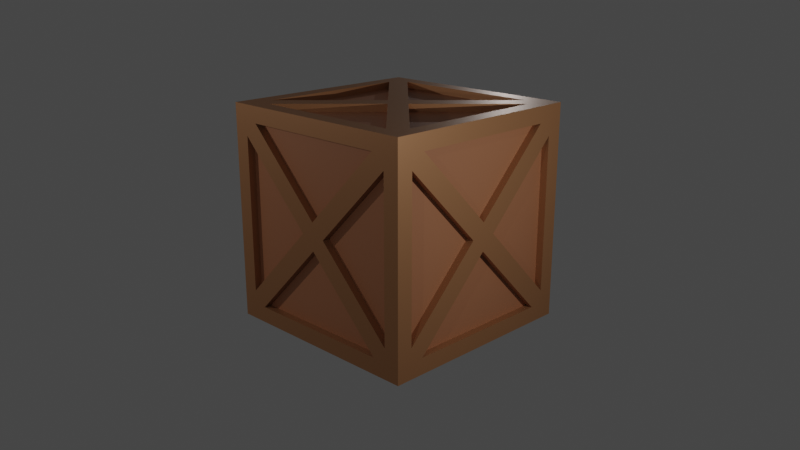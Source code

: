 # Source: Warehouse_Crate.blend  (saved by Blender 3.5.10; exported with 4.5.12 LTS)
import bpy
from mathutils import Matrix  # noqa: F401  (used for matrix-valued properties, if any)

bpy.ops.wm.read_factory_settings(use_empty=True)
scene = bpy.context.scene
scene.name = 'Scene'

# ---- collections
col_collection = bpy.data.collections.new('Collection'); scene.collection.children.link(col_collection)
col_camera_setup = bpy.data.collections.new('Camera Setup'); scene.collection.children.link(col_camera_setup)

# ---- images (referenced by path relative to the original .blend; pixels are not part of the script)
import os
ASSET_DIR = os.environ.get("B2B_ASSET_DIR", "")  # directory of the original .blend (textures are referenced by path, not embedded)
HERE = os.path.dirname(os.path.abspath(__file__))  # packed textures are extracted next to this script under _unpacked/

def load_image(name, relpath, width, height, colorspace="sRGB"):
    """Load a texture the original file referenced (path relative to the .blend, or extracted next to this script)."""
    p = next((c for c in (os.path.join(HERE, relpath), os.path.join(ASSET_DIR, relpath)) if relpath and os.path.exists(c)), "")
    if p:
        img = bpy.data.images.load(p, check_existing=True)
        img.name = name
    else:  # same state as the original file: an image datablock whose file is absent (Cycles renders it pink)
        img = bpy.data.images.new(name, width, height)
        img.source = "FILE"
        img.filepath = "//" + (relpath or name)
    img.colorspace_settings.name = colorspace
    return img
img_uv_test = load_image('UV Test', '', 1024, 1024, 'sRGB')

# ---- materials (node trees are filled in below, after node groups)
mat_wood_light = bpy.data.materials.new('Wood_Light')
mat_wood_light.alpha_threshold = 0.0
mat_wood_light.use_transparent_shadow = False
mat_wood_light.roughness = 0.5
mat_wood_light.line_color = (0.0, 0.0, 0.0, 1.0)
mat_wood_dark = bpy.data.materials.new('Wood_Dark')
mat_wood_dark.alpha_threshold = 0.0
mat_wood_dark.use_transparent_shadow = False
mat_wood_dark.roughness = 0.5
mat_wood_dark.line_color = (0.0, 0.0, 0.0, 1.0)

# ---- material node trees
mat_wood_light.use_nodes = True; mat_wood_light.node_tree.nodes.clear()
_N = mat_wood_light.node_tree.nodes; _L = mat_wood_light.node_tree.links
n0 = _N.new('ShaderNodeOutputMaterial'); n0.name = 'Material Output'; n0.location = (300, 300)
n1 = _N.new('ShaderNodeBsdfPrincipled'); n1.name = 'Principled BSDF'; n1.location = (10, 300)
n1.distribution = 'GGX'
n1.subsurface_method = 'RANDOM_WALK_SKIN'
n1.inputs[0].default_value = (0.3539, 0.1459, 0.0695, 1.0)
n1.inputs[3].default_value = 1.45
n1.inputs[27].default_value = (0.0, 0.0, 0.0, 1.0)
n1.inputs[28].default_value = 1.0
n2 = _N.new('ShaderNodeTexImage'); n2.name = 'Image Texture'; n2.location = (-260, 298)
n2.image = img_uv_test
_L.new(n1.outputs[0], n0.inputs[0])
n0.is_active_output = True
mat_wood_dark.use_nodes = True; mat_wood_dark.node_tree.nodes.clear()
_N = mat_wood_dark.node_tree.nodes; _L = mat_wood_dark.node_tree.links
n0 = _N.new('ShaderNodeOutputMaterial'); n0.name = 'Material Output'; n0.location = (300, 300)
n1 = _N.new('ShaderNodeBsdfPrincipled'); n1.name = 'Principled BSDF'; n1.location = (10, 300)
n1.distribution = 'GGX'
n1.subsurface_method = 'RANDOM_WALK_SKIN'
n1.inputs[0].default_value = (0.4042, 0.1905, 0.08427, 1.0)
n1.inputs[1].default_value = 0.5
n1.inputs[3].default_value = 1.45
n1.inputs[27].default_value = (0.0, 0.0, 0.0, 1.0)
n1.inputs[28].default_value = 1.0
n2 = _N.new('ShaderNodeTexImage'); n2.name = 'Image Texture'; n2.location = (-260, 298)
n2.image = img_uv_test
_L.new(n1.outputs[0], n0.inputs[0])
n0.is_active_output = True

# ---- world
world_world = bpy.data.worlds.new('World'); scene.world = world_world
world_world.use_nodes = True; world_world.node_tree.nodes.clear()
_N = world_world.node_tree.nodes; _L = world_world.node_tree.links
n0 = _N.new('ShaderNodeOutputWorld'); n0.name = 'World Output'; n0.location = (300, 300)
n1 = _N.new('ShaderNodeBackground'); n1.name = 'Background'; n1.location = (10, 300)
n1.inputs[0].default_value = (0.05088, 0.05088, 0.05088, 1.0)
_L.new(n1.outputs[0], n0.inputs[0])
n0.is_active_output = True
world_world.color = (0.05088, 0.05088, 0.05088)
world_world.use_sun_shadow = False
world_world.sun_shadow_jitter_overblur = 0.0

# ---- cameras
cam_camera = bpy.data.cameras.new('Camera')
cam_camera.lens = 40.0

# ---- lights
light_point = bpy.data.lights.new('Point', 'POINT')
light_point.transmission_factor = 0.0
light_point.energy = 250.0
light_point.shadow_maximum_resolution = 0.006
light_point.use_absolute_resolution = True
light_point_002 = bpy.data.lights.new('Point.002', 'POINT')
light_point_002.transmission_factor = 0.0
light_point_002.energy = 250.0
light_point_002.shadow_maximum_resolution = 0.006
light_point_002.use_absolute_resolution = True
light_point_003 = bpy.data.lights.new('Point.003', 'POINT')
light_point_003.transmission_factor = 0.0
light_point_003.energy = 250.0
light_point_003.shadow_maximum_resolution = 0.006
light_point_003.use_absolute_resolution = True
light_point_004 = bpy.data.lights.new('Point.004', 'POINT')
light_point_004.transmission_factor = 0.0
light_point_004.energy = 250.0
light_point_004.shadow_maximum_resolution = 0.006
light_point_004.use_absolute_resolution = True

# ---- meshes
me_cube_002 = bpy.data.meshes.new('Cube.002')
me_cube_002.from_pydata([(-0.8727, -1.0, -1.0), (-1.0, -1.0, -1.0), (1.0, -1.0, 0.8727), (-0.1273, -1.0, 0.0), (0.0, -1.0, -0.1273), (0.0, -1.0, 0.1273), (0.0, -1.0, 0.0), (0.06364, -1.0, -0.06364), (-0.06364, -1.0, 0.06364), (-0.7227, -1.0, 0.85), (-0.85, -1.0, 0.7227), (-0.85, -1.0, 0.85), (0.85, -1.0, 0.7227), (0.85, -1.0, -0.85), (0.8727, -1.0, -1.0), (1.0, -1.0, -0.8727), (1.0, -1.0, -1.0), (-0.8727, -1.0, 1.0), (-1.0, -1.0, 0.8727), (0.1273, -1.0, 0.0), (-0.06364, -1.0, -0.06364), (0.06364, -1.0, 0.06364), (0.85, -1.0, -0.7227), (0.7227, -1.0, -0.85), (0.7227, -1.0, 0.85), (0.85, -1.0, 0.85), (-0.7227, -1.0, -0.85), (-0.85, -1.0, -0.7227), (-0.85, -1.0, -0.85), (-1.0, 1.0, 1.0), (0.0, 1.0, -0.1273), (0.1273, 1.0, 0.0), (0.0, 1.0, 0.1273), (0.0, 1.0, 0.0), (-0.85, 1.0, 0.85), (0.85, 1.0, 0.7227), (0.7227, 1.0, 0.85), (0.7227, 1.0, -0.85), (0.85, 1.0, -0.7227), (0.8727, 1.0, -1.0), (1.0, 1.0, 0.8727), (1.0, 1.0, 1.0), (-0.8727, 1.0, 1.0), (-0.1273, 1.0, 0.0), (0.06364, 1.0, -0.06364), (-0.06364, 1.0, -0.06364), (-0.06364, 1.0, 0.06364), (0.06364, 1.0, 0.06364), (0.85, 1.0, -0.85), (0.85, 1.0, 0.85), (-0.85, 1.0, 0.7227), (-0.7227, 1.0, 0.85), (-0.7227, 1.0, -0.85), (-0.85, 1.0, -0.7227), (-0.85, 1.0, -0.85), (-0.8727, 1.0, -1.0), (-1.0, 1.0, -1.0), (-0.1273, 4.371e-08, -1.0), (0.0, 0.1273, -1.0), (0.1273, 4.371e-08, -1.0), (0.0, -0.1273, -1.0), (-0.06364, 0.06364, -1.0), (0.0, 4.371e-08, -1.0), (-0.06364, -0.06364, -1.0), (-0.7227, 0.85, -1.0), (-0.85, 0.85, -1.0), (-0.7227, -0.85, -1.0), (-0.85, -0.85, -1.0), (0.85, -0.85, -1.0), (0.7227, 0.85, -1.0), (0.85, 0.7227, -1.0), (0.85, 0.85, -1.0), (0.06364, 0.06364, -1.0), (0.06364, -0.06364, -1.0), (0.7227, -0.85, -1.0), (0.85, -0.7227, -1.0), (-0.85, -0.7227, -1.0), (-0.85, 0.7227, -1.0), (-1.0, -1.0, 1.0), (0.0, 0.1273, 1.0), (0.0, -0.1273, 1.0), (-0.06364, 0.06364, 1.0), (0.0, -4.371e-08, 1.0), (0.06364, 0.06364, 1.0), (-0.06364, -0.06364, 1.0), (-0.7227, 0.85, 1.0), (-0.7227, -0.85, 1.0), (-0.85, -0.85, 1.0), (0.85, -0.7227, 1.0), (0.7227, -0.85, 1.0), (0.8727, 1.0, 1.0), (1.0, 0.8727, 1.0), (1.0, -0.8727, 1.0), (0.8727, -1.0, 1.0), (-1.0, 0.8727, 1.0), (-1.0, -0.8727, 1.0), (0.1273, -4.371e-08, 1.0), (-0.1273, -4.371e-08, 1.0), (0.06364, -0.06364, 1.0), (0.85, 0.7227, 1.0), (0.7227, 0.85, 1.0), (0.85, 0.85, 1.0), (0.85, -0.85, 1.0), (-0.85, -0.7227, 1.0), (-0.85, 0.7227, 1.0), (-0.85, 0.85, 1.0), (1.0, 0.8727, -1.0), (1.0, 1.0, -1.0), (1.0, -1.0, 1.0), (1.0, 0.1273, 4.371e-08), (1.0, -0.1273, 4.371e-08), (1.0, 4.371e-08, 4.371e-08), (1.0, -0.06364, 0.06364), (1.0, 0.7227, -0.85), (1.0, 0.85, -0.7227), (1.0, -0.7227, -0.85), (1.0, -0.7227, 0.85), (1.0, -0.85, 0.85), (1.0, 0.7227, 0.85), (1.0, 0.85, 0.85), (1.0, 1.0, -0.8727), (1.0, -0.8727, -1.0), (1.0, 4.371e-08, 0.1273), (1.0, 4.371e-08, -0.1273), (1.0, 0.06364, 0.06364), (1.0, 0.06364, -0.06364), (1.0, -0.06364, -0.06364), (1.0, 0.85, 0.7227), (1.0, -0.85, 0.7227), (1.0, -0.85, -0.7227), (1.0, -0.85, -0.85), (1.0, 0.85, -0.85), (-1.0, 1.0, -0.8727), (-1.0, 0.8727, -1.0), (-1.0, -4.371e-08, -0.1273), (-1.0, 0.1273, 1.947e-07), (-1.0, -4.371e-08, 0.1273), (-1.0, -0.1273, 1.947e-07), (-1.0, 0.06364, -0.06364), (-1.0, -4.371e-08, 1.947e-07), (-1.0, 0.06364, 0.06364), (-1.0, -0.06364, -0.06364), (-1.0, 0.85, -0.7227), (-1.0, 0.85, -0.85), (-1.0, -0.85, -0.85), (-1.0, -0.7227, 0.85), (-1.0, -0.85, 0.7227), (-1.0, -0.85, 0.85), (-1.0, 0.7227, 0.85), (-1.0, 0.85, 0.85), (-1.0, 1.0, 0.8727), (-1.0, -1.0, -0.8727), (-1.0, -0.8727, -1.0), (-1.0, -0.06364, 0.06364), (-1.0, 0.85, 0.7227), (-1.0, -0.7227, -0.85), (-1.0, -0.85, -0.7227), (-1.0, 0.7227, -0.85), (0.0, -0.93, 0.1273), (-0.7227, -0.93, 0.85), (-0.85, -0.93, 0.7227), (-0.1273, -0.93, 0.0), (0.06364, -0.93, 0.06364), (0.1273, -0.93, 0.0), (0.0, -0.93, -0.1273), (-0.06364, -0.93, -0.06364), (0.7227, -0.93, -0.85), (0.85, -0.93, -0.7227), (-0.85, -0.93, -0.85), (-0.85, -0.93, -0.7227), (-0.7227, -0.93, -0.85), (0.7227, -0.93, 0.85), (0.85, -0.93, 0.85), (0.7227, 0.93, 0.85), (0.0, 0.93, 0.1273), (0.1273, 0.93, 0.0), (0.85, 0.93, 0.7227), (0.85, 0.93, -0.7227), (0.0, 0.93, -0.1273), (0.7227, 0.93, -0.85), (0.06364, 0.93, -0.06364), (-0.1273, 0.93, 0.0), (-0.06364, 0.93, 0.06364), (0.85, 0.93, -0.85), (-0.7227, 0.93, 0.85), (-0.85, 0.93, 0.7227), (-0.85, 0.93, -0.7227), (-0.7227, 0.93, -0.85), (-0.06364, -0.06364, -0.93), (-0.1273, 4.227e-08, -0.93), (0.0, -0.1273, -0.93), (-0.7227, 0.85, -0.93), (-6.912e-10, 0.1273, -0.93), (0.85, 0.85, -0.93), (0.85, 0.7227, -0.93), (0.1273, 4.158e-08, -0.93), (0.7227, 0.85, -0.93), (-0.7227, -0.85, -0.93), (-0.85, -0.85, -0.93), (0.06364, 0.06364, -0.93), (0.7227, -0.85, -0.93), (-0.85, -0.7227, -0.93), (-0.85, 0.7227, -0.93), (-0.06364, 0.06364, 0.93), (0.0, 0.1273, 0.93), (-0.7227, 0.85, 0.93), (0.7227, -0.85, 0.93), (-1.382e-09, -0.1273, 0.93), (-0.7227, -0.85, 0.93), (0.06364, -0.06364, 0.93), (0.1273, -3.944e-08, 0.93), (0.7227, 0.85, 0.93), (0.85, 0.7227, 0.93), (-0.1273, -4.082e-08, 0.93), (-0.85, -0.7227, 0.93), (-0.85, 0.85, 0.93), (-0.85, 0.7227, 0.93), (0.85, -0.85, 0.93), (0.93, 0.85, -0.7227), (0.93, 0.1273, 7.009e-08), (0.93, 0.85, 0.85), (0.93, 0.7227, 0.85), (0.93, 0.7227, -0.85), (0.93, -0.7227, -0.85), (0.93, -0.7227, 0.85), (0.93, 4.509e-08, 0.1273), (0.93, 0.06364, 0.06364), (0.93, 4.082e-08, -0.1273), (0.93, -0.06364, -0.06364), (0.93, -0.1273, 4.371e-08), (0.93, 0.85, 0.7227), (0.93, -0.85, -0.85), (0.93, -0.85, -0.7227), (0.93, -0.85, 0.7227), (-0.93, -4.233e-08, -0.1273), (-0.93, 0.06364, -0.06364), (-0.93, 0.1273, 1.776e-07), (-0.93, 0.85, -0.85), (-0.93, 0.85, -0.7227), (-0.93, -0.85, 0.85), (-0.93, -0.85, 0.7227), (-0.93, -0.1273, 1.919e-07), (-0.93, -0.7227, 0.85), (-0.93, -3.944e-08, 0.1273), (-0.93, 0.7227, 0.85), (-0.93, -0.06364, 0.06364), (-0.93, 0.85, 0.7227), (-0.93, -0.85, -0.7227), (-0.93, -0.7227, -0.85), (-0.93, 0.7227, -0.85), (0.85, -0.93, 0.7227), (-0.85, 0.93, 0.85), (0.85, -0.7227, -0.93), (0.85, -0.7227, 0.93), (-0.06364, 0.06364, 1.0), (2.765e-09, 0.1273, 1.0), (-0.7227, 0.85, 1.0), (0.7227, -0.85, 1.0), (1.382e-09, -0.1273, 1.0), (0.06364, -0.06364, 1.0), (0.1273, -4.221e-08, 1.0), (-0.85, 0.85, 1.0), (-0.85, 0.7227, 1.0), (-0.1273, -4.359e-08, 1.0), (0.85, -0.85, 1.0), (0.85, -0.7227, 1.0), (0.85, 1.0, -0.7227), (0.1273, 1.0, 0.0), (0.0, 1.0, -0.1273), (0.7227, 1.0, -0.85), (0.06364, 1.0, -0.06364), (-0.1273, 1.0, 0.0), (-0.06364, 1.0, 0.06364), (0.0, 1.0, 0.1273), (0.85, 1.0, -0.85), (-0.7227, 1.0, 0.85), (-0.85, 1.0, 0.7227), (-0.85, 1.0, 0.85), (-0.06364, -0.06364, -1.0), (-0.1273, 4.365e-08, -1.0), (1.382e-09, -0.1273, -1.0), (0.85, 0.85, -1.0), (0.85, 0.7227, -1.0), (0.1273, 4.296e-08, -1.0), (0.7227, 0.85, -1.0), (6.912e-10, 0.1273, -1.0), (-0.7227, -0.85, -1.0), (-0.85, -0.85, -1.0), (0.06364, 0.06364, -1.0), (-0.85, -0.7227, -1.0), (-1.0, -3.863e-08, -0.1273), (-1.0, 0.06364, -0.06364), (-1.0, 0.1273, 1.91e-07), (-1.0, 0.85, -0.85), (-1.0, 0.85, -0.7227), (-1.0, -0.85, 0.85), (-1.0, -0.85, 0.7227), (-1.0, -0.1273, 2.053e-07), (-1.0, -0.7227, 0.85), (-1.0, -3.574e-08, 0.1273), (-1.0, -0.06364, 0.06364), (-1.0, 0.7227, -0.85), (0.06364, -1.0, 0.06364), (0.1273, -1.0, 0.0), (0.0, -1.0, -0.1273), (-0.06364, -1.0, -0.06364), (0.0, -1.0, 0.1273), (-0.85, -1.0, -0.85), (-0.85, -1.0, -0.7227), (-0.7227, -1.0, -0.85), (0.7227, -1.0, 0.85), (0.85, -1.0, 0.85), (-0.1273, -1.0, 0.0), (0.85, -1.0, 0.7227), (1.0, 0.85, 0.85), (1.0, 0.7227, 0.85), (1.0, 5.618e-08, 0.1273), (1.0, 0.06364, 0.06364), (1.0, 0.1273, 5.555e-08), (1.0, 5.191e-08, -0.1273), (1.0, -0.06364, -0.06364), (1.0, -0.1273, 2.917e-08), (1.0, 0.85, 0.7227), (1.0, -0.85, -0.85), (1.0, -0.85, -0.7227), (1.0, -0.7227, -0.85)], [], [(147, 145, 242, 239), (64, 69, 196, 191), (50, 34, 251, 185), (23, 26, 0, 14), (9, 24, 93, 17), (12, 22, 15, 2), (3, 20, 6, 8), (4, 7, 6, 20), (19, 21, 6, 7), (5, 8, 6, 21), (99, 96, 210, 212), (116, 122, 225, 224), (22, 19, 7, 13), (13, 7, 4, 23), (5, 9, 11, 8), (8, 11, 10, 3), (0, 26, 28, 1), (1, 28, 27, 151), (9, 17, 78, 11), (11, 78, 18, 10), (93, 24, 25, 108), (108, 25, 12, 2), (23, 14, 16, 13), (13, 16, 15, 22), (27, 10, 18, 151), (77, 57, 189, 202), (124, 109, 219, 226), (97, 81, 203, 213), (146, 147, 239, 240), (43, 53, 186, 181), (37, 39, 55, 52), (34, 51, 184, 251), (51, 42, 90, 36), (35, 40, 120, 38), (31, 44, 33, 47), (36, 49, 47, 32), (49, 35, 31, 47), (79, 100, 211, 204), (25, 24, 171, 172), (113, 123, 227, 222), (155, 134, 234, 248), (55, 56, 54, 52), (56, 132, 53, 54), (51, 34, 29, 42), (34, 50, 150, 29), (90, 41, 49, 36), (41, 40, 35, 49), (37, 48, 107, 39), (48, 38, 120, 107), (53, 132, 150, 50), (48, 37, 179, 183), (30, 45, 33, 44), (43, 46, 33, 45), (32, 47, 33, 46), (53, 43, 45, 54), (54, 45, 30, 52), (122, 124, 226, 225), (38, 48, 183, 177), (98, 80, 207, 209), (69, 64, 55, 39), (59, 72, 199, 195), (66, 74, 14, 0), (75, 70, 106, 121), (57, 61, 62, 63), (58, 72, 62, 61), (59, 73, 62, 72), (60, 63, 62, 73), (64, 58, 61, 65), (65, 61, 57, 77), (74, 60, 73, 68), (68, 73, 59, 75), (118, 116, 224, 221), (70, 75, 252, 194), (142, 143, 237, 238), (66, 67, 198, 197), (55, 64, 65, 56), (56, 65, 77, 133), (66, 0, 1, 67), (67, 1, 152, 76), (14, 74, 68, 16), (16, 68, 75, 121), (69, 39, 107, 71), (71, 107, 106, 70), (77, 76, 152, 133), (115, 113, 222, 223), (74, 66, 197, 200), (100, 90, 42, 85), (28, 26, 170, 168), (86, 17, 93, 89), (88, 92, 91, 99), (97, 84, 82, 81), (79, 81, 82, 83), (96, 83, 82, 98), (80, 98, 82, 84), (96, 98, 209, 210), (88, 99, 212, 253), (12, 25, 172, 250), (86, 89, 206, 208), (99, 101, 83, 96), (101, 100, 79, 83), (80, 84, 87, 86), (84, 97, 103, 87), (42, 29, 105, 85), (29, 94, 104, 105), (86, 87, 78, 17), (87, 103, 95, 78), (93, 108, 102, 89), (108, 92, 88, 102), (100, 101, 41, 90), (101, 99, 91, 41), (51, 36, 173, 184), (103, 104, 94, 95), (27, 28, 168, 169), (100, 85, 205, 211), (127, 114, 120, 40), (32, 46, 182, 174), (129, 128, 2, 15), (116, 118, 91, 92), (122, 112, 111, 124), (110, 126, 111, 112), (114, 109, 125, 131), (131, 125, 123, 113), (128, 110, 112, 117), (117, 112, 122, 116), (69, 71, 193, 196), (44, 31, 175, 180), (19, 22, 167, 163), (120, 114, 131, 107), (107, 131, 113, 106), (129, 15, 16, 130), (130, 16, 121, 115), (2, 128, 117, 108), (108, 117, 116, 92), (127, 40, 41, 119), (119, 41, 91, 118), (113, 115, 121, 106), (143, 157, 249, 237), (109, 124, 111, 125), (123, 125, 111, 126), (37, 52, 187, 179), (119, 118, 221, 220), (23, 4, 164, 166), (138, 135, 236, 235), (154, 150, 132, 142), (46, 43, 181, 182), (156, 151, 18, 146), (145, 95, 94, 148), (134, 141, 139, 138), (135, 138, 139, 140), (136, 140, 139, 153), (137, 153, 139, 141), (20, 3, 161, 165), (136, 153, 245, 243), (71, 70, 194, 193), (22, 12, 250, 167), (148, 149, 140, 136), (149, 154, 135, 140), (137, 141, 144, 156), (141, 134, 155, 144), (132, 56, 143, 142), (56, 133, 157, 143), (156, 144, 1, 151), (144, 155, 152, 1), (18, 78, 147, 146), (78, 95, 145, 147), (154, 149, 29, 150), (149, 148, 94, 29), (157, 133, 152, 155), (167, 250, 163), (160, 169, 161), (171, 159, 158), (158, 162, 302, 306), (163, 250, 313, 303), (166, 164, 170), (169, 168, 307, 308), (170, 164, 304, 309), (177, 175, 176), (173, 174, 184), (187, 178, 179), (181, 185, 276, 271), (179, 178, 268, 269), (251, 184, 275, 277), (182, 181, 271, 272), (186, 185, 181), (194, 252, 195), (201, 202, 189), (200, 197, 190), (191, 196, 192), (188, 190, 280, 278), (199, 192, 285, 288), (194, 195, 283, 282), (195, 199, 288, 283), (212, 210, 253), (206, 207, 208), (205, 204, 211), (206, 217, 264, 257), (216, 213, 263, 262), (203, 204, 255, 254), (215, 216, 262, 261), (216, 214, 213), (221, 224, 225), (223, 222, 227), (218, 230, 219), (226, 219, 318, 317), (223, 227, 319, 325), (219, 230, 322, 318), (232, 229, 233), (220, 221, 315, 314), (244, 243, 242), (248, 234, 249), (240, 241, 247), (238, 236, 246), (239, 242, 298, 295), (234, 235, 291, 290), (236, 238, 294, 292), (243, 245, 300, 299), (85, 105, 215, 205), (103, 97, 213, 214), (52, 30, 178, 187), (105, 104, 216, 215), (127, 119, 220, 230), (89, 102, 217, 206), (123, 126, 228, 227), (75, 59, 195, 252), (72, 58, 192, 199), (130, 115, 223, 231), (148, 136, 243, 244), (26, 23, 166, 170), (102, 88, 253, 217), (36, 32, 174, 173), (9, 5, 158, 159), (126, 110, 229, 228), (67, 76, 201, 198), (60, 74, 200, 190), (31, 35, 176, 175), (76, 77, 202, 201), (154, 142, 238, 246), (53, 50, 185, 186), (129, 130, 231, 232), (156, 146, 240, 247), (57, 63, 188, 189), (145, 148, 244, 242), (3, 10, 160, 161), (81, 79, 204, 203), (153, 137, 241, 245), (35, 38, 177, 176), (104, 103, 214, 216), (135, 154, 246, 236), (110, 128, 233, 229), (10, 27, 169, 160), (137, 156, 247, 241), (21, 19, 163, 162), (128, 129, 232, 233), (63, 60, 190, 188), (30, 44, 180, 178), (134, 138, 235, 234), (4, 20, 165, 164), (109, 114, 218, 219), (24, 9, 159, 171), (58, 64, 191, 192), (80, 86, 208, 207), (114, 127, 230, 218), (157, 155, 248, 249), (5, 21, 162, 158), (256, 261, 254, 255), (261, 262, 263, 254), (257, 264, 259, 258), (264, 265, 260, 259), (204, 205, 256, 255), (213, 203, 254, 263), (210, 209, 259, 260), (217, 253, 265, 264), (207, 206, 257, 258), (205, 215, 261, 256), (209, 207, 258, 259), (253, 210, 260, 265), (266, 274, 270, 267), (274, 269, 268, 270), (273, 272, 277, 275), (272, 271, 276, 277), (180, 175, 267, 270), (174, 182, 272, 273), (177, 183, 274, 266), (185, 251, 277, 276), (178, 180, 270, 268), (183, 179, 269, 274), (175, 177, 266, 267), (184, 174, 273, 275), (282, 283, 288, 281), (281, 288, 285, 284), (280, 286, 287, 278), (278, 287, 289, 279), (198, 201, 289, 287), (197, 198, 287, 286), (196, 193, 281, 284), (201, 189, 279, 289), (192, 196, 284, 285), (193, 194, 282, 281), (189, 188, 278, 279), (190, 197, 286, 280), (294, 293, 291, 292), (293, 301, 290, 291), (296, 295, 300, 297), (295, 298, 299, 300), (237, 249, 301, 293), (245, 241, 297, 300), (235, 236, 292, 291), (242, 243, 299, 298), (249, 234, 290, 301), (240, 239, 295, 296), (238, 237, 293, 294), (241, 240, 296, 297), (307, 305, 312, 308), (311, 302, 303, 313), (307, 309, 304, 305), (306, 302, 311, 310), (171, 158, 306, 310), (165, 161, 312, 305), (172, 171, 310, 311), (161, 169, 308, 312), (162, 163, 303, 302), (168, 170, 309, 307), (250, 172, 311, 313), (164, 165, 305, 304), (315, 316, 317, 314), (314, 317, 318, 322), (320, 323, 325, 319), (324, 323, 320, 321), (232, 231, 323, 324), (227, 228, 320, 319), (230, 220, 314, 322), (229, 232, 324, 321), (228, 229, 321, 320), (231, 223, 325, 323), (225, 226, 317, 316), (221, 225, 316, 315)])
me_cube_002.polygons.foreach_set('material_index', [0, 1, 0, 1, 1, 1, 1, 1, 1, 1, 1, 1, 1, 1, 1, 1, 1, 1, 1, 1, 1, 1, 1, 1, 1, 1, 1, 1, 0, 1, 1, 0, 1, 1, 1, 1, 1, 1, 0, 1, 1, 1, 1, 1, 1, 1, 1, 1, 1, 1, 0, 1, 1, 1, 1, 1, 1, 0, 1, 1, 1, 1, 1, 1, 1, 1, 1, 1, 1, 1, 1, 1, 1, 0, 0, 1, 1, 1, 1, 1, 1, 1, 1, 1, 1, 1, 1, 0, 1, 1, 1, 1, 1, 1, 1, 1, 0, 1, 1, 1, 1, 1, 1, 1, 1, 1, 1, 1, 1, 1, 1, 1, 0, 1, 1, 1, 1, 1, 1, 1, 1, 1, 1, 1, 0, 1, 1, 1, 1, 1, 1, 1, 1, 1, 1, 1, 0, 1, 1, 1, 0, 1, 1, 1, 1, 1, 1, 1, 1, 1, 1, 1, 1, 0, 1, 1, 1, 1, 1, 1, 1, 1, 1, 1, 1, 1, 1, 1, 0, 0, 0, 1, 1, 0, 0, 1, 0, 0, 0, 1, 1, 0, 1, 0, 0, 0, 0, 0, 1, 1, 1, 1, 0, 0, 0, 0, 1, 1, 0, 0, 0, 0, 0, 1, 1, 1, 0, 0, 0, 0, 0, 0, 0, 1, 1, 1, 0, 1, 1, 0, 0, 0, 1, 1, 1, 0, 1, 1, 0, 1, 1, 1, 0, 1, 1, 1, 1, 1, 0, 1, 1, 1, 1, 1, 1, 1, 1, 1, 1, 1, 1, 1, 1, 1, 1, 1, 1, 1, 1, 1, 1, 1, 1, 1, 1, 1, 1, 1, 1, 1, 1, 0, 1, 0, 1, 1, 1, 1, 1, 1, 1, 1, 0, 0, 1, 0, 1, 1, 1, 1, 1, 1, 0, 0, 0, 1, 1, 0, 1, 1, 1, 1, 1, 1, 0, 1, 1, 1, 1, 0, 0, 1, 1, 1, 1, 1, 1, 1, 0, 1, 1, 0, 0, 1, 1, 1, 1, 1, 0, 1, 0, 1, 1, 0, 1, 1])
_uv = me_cube_002.uv_layers.new(name='UVMap')
_uv.uv.foreach_set('vector', [0.934, 0.0, 0.934, 0.01541, 0.9255, 0.01541, 0.9255, 0.0, 0.9255, 0.0, 0.9255, 0.175, 0.9171, 0.175, 0.9171, 0.0, 0.4581, 0.8499, 0.4581, 0.8653, 0.4496, 0.8653, 0.4496, 0.8499, 0.2086, 0.2604, 0.03358, 0.2604, 0.01541, 0.2422, 0.2268, 0.2422, 0.03358, 0.4662, 0.2086, 0.4662, 0.2268, 0.4844, 0.01541, 0.4844, 0.224, 0.4508, 0.224, 0.2758, 0.2422, 0.2576, 0.2422, 0.469, 0.1057, 0.3633, 0.1134, 0.3556, 0.1211, 0.3633, 0.1134, 0.371, 0.1211, 0.3479, 0.1288, 0.3556, 0.1211, 0.3633, 0.1134, 0.3556, 0.1365, 0.3633, 0.1288, 0.371, 0.1211, 0.3633, 0.1288, 0.3556, 0.1211, 0.3787, 0.1134, 0.371, 0.1211, 0.3633, 0.1288, 0.371, 0.2422, 0.9528, 0.2422, 0.8653, 0.2507, 0.8653, 0.2507, 0.9528, 0.2507, 0.9528, 0.2507, 0.8653, 0.2592, 0.8653, 0.2592, 0.9528, 0.224, 0.2758, 0.1365, 0.3633, 0.1288, 0.3556, 0.224, 0.2604, 0.224, 0.2604, 0.1288, 0.3556, 0.1211, 0.3479, 0.2086, 0.2604, 0.1211, 0.3787, 0.03358, 0.4662, 0.01817, 0.4662, 0.1134, 0.371, 0.1134, 0.371, 0.01817, 0.4662, 0.01817, 0.4508, 0.1057, 0.3633, 0.01541, 0.2422, 0.03358, 0.2604, 0.01817, 0.2604, 3.609e-08, 0.2422, 3.609e-08, 0.2422, 0.01817, 0.2604, 0.01817, 0.2758, 1.444e-08, 0.2576, 0.03358, 0.4662, 0.01541, 0.4844, 0.0, 0.4844, 0.01817, 0.4662, 0.01817, 0.4662, 0.0, 0.4844, 0.0, 0.469, 0.01817, 0.4508, 0.2268, 0.4844, 0.2086, 0.4662, 0.224, 0.4662, 0.2422, 0.4844, 0.2422, 0.4844, 0.224, 0.4662, 0.224, 0.4508, 0.2422, 0.469, 0.2086, 0.2604, 0.2268, 0.2422, 0.2422, 0.2422, 0.224, 0.2604, 0.224, 0.2604, 0.2422, 0.2422, 0.2422, 0.2576, 0.224, 0.2758, 0.01817, 0.2758, 0.01817, 0.4508, 0.0, 0.469, 1.444e-08, 0.2576, 0.1347, 0.9171, 0.1347, 0.8295, 0.1432, 0.8295, 0.1432, 0.9171, 0.9077, 0.7809, 0.9077, 0.7886, 0.8992, 0.7886, 0.8992, 0.7809, 0.8992, 0.8684, 0.8992, 0.8761, 0.8908, 0.8761, 0.8908, 0.8684, 0.194, 0.742, 0.194, 0.7266, 0.2025, 0.7266, 0.2025, 0.742, 0.9247, 0.7886, 0.9247, 0.8761, 0.9162, 0.8761, 0.9162, 0.7886, 0.693, 0.224, 0.7112, 0.2422, 0.4998, 0.2422, 0.518, 0.224, 0.1686, 0.7266, 0.1686, 0.742, 0.1601, 0.742, 0.1601, 0.7266, 0.518, 0.01817, 0.4998, 1.444e-08, 0.7112, 0.0, 0.693, 0.01817, 0.7084, 0.03358, 0.7266, 0.01541, 0.7266, 0.2268, 0.7084, 0.2086, 0.6209, 0.1211, 0.6132, 0.1288, 0.6055, 0.1211, 0.6132, 0.1134, 0.693, 0.01817, 0.7084, 0.01817, 0.6132, 0.1134, 0.6055, 0.1057, 0.7084, 0.01817, 0.7084, 0.03358, 0.6209, 0.1211, 0.6132, 0.1134, 0.9442, 0.3297, 0.9442, 0.2422, 0.9527, 0.2422, 0.9527, 0.3297, 0.2194, 0.9171, 0.2194, 0.9017, 0.2279, 0.9017, 0.2279, 0.9171, 0.9247, 0.8761, 0.9247, 0.7886, 0.9331, 0.7886, 0.9331, 0.8761, 0.9425, 0.175, 0.9425, 0.08752, 0.951, 0.08752, 0.951, 0.175, 0.4998, 0.2422, 0.4844, 0.2422, 0.5026, 0.224, 0.518, 0.224, 0.4844, 0.2422, 0.4844, 0.2268, 0.5026, 0.2086, 0.5026, 0.224, 0.518, 0.01817, 0.5026, 0.01817, 0.4844, 1.444e-08, 0.4998, 1.444e-08, 0.5026, 0.01817, 0.5026, 0.03358, 0.4844, 0.01541, 0.4844, 1.444e-08, 0.7112, 0.0, 0.7266, 1.444e-08, 0.7084, 0.01817, 0.693, 0.01817, 0.7266, 1.444e-08, 0.7266, 0.01541, 0.7084, 0.03358, 0.7084, 0.01817, 0.693, 0.224, 0.7084, 0.224, 0.7266, 0.2422, 0.7112, 0.2422, 0.7084, 0.224, 0.7084, 0.2086, 0.7266, 0.2268, 0.7266, 0.2422, 0.5026, 0.2086, 0.4844, 0.2268, 0.4844, 0.01541, 0.5026, 0.03358, 0.1855, 0.7266, 0.1855, 0.742, 0.1771, 0.742, 0.1771, 0.7266, 0.6055, 0.1365, 0.5978, 0.1288, 0.6055, 0.1211, 0.6132, 0.1288, 0.5901, 0.1211, 0.5978, 0.1134, 0.6055, 0.1211, 0.5978, 0.1288, 0.6055, 0.1057, 0.6132, 0.1134, 0.6055, 0.1211, 0.5978, 0.1134, 0.5026, 0.2086, 0.5901, 0.1211, 0.5978, 0.1288, 0.5026, 0.224, 0.5026, 0.224, 0.5978, 0.1288, 0.6055, 0.1365, 0.518, 0.224, 0.6268, 0.492, 0.6191, 0.492, 0.6191, 0.4835, 0.6268, 0.4835, 0.4327, 0.4998, 0.4327, 0.4844, 0.4411, 0.4844, 0.4411, 0.4998, 0.8738, 0.8761, 0.8738, 0.8684, 0.8823, 0.8684, 0.8823, 0.8761, 0.2086, 0.01817, 0.03358, 0.01817, 0.01541, 0.0, 0.2268, 2.165e-08, 0.6191, 0.4327, 0.6268, 0.4327, 0.6268, 0.4411, 0.6191, 0.4411, 0.03358, 0.224, 0.2086, 0.224, 0.2268, 0.2422, 0.01541, 0.2422, 0.224, 0.2086, 0.224, 0.03358, 0.2422, 0.01541, 0.2422, 0.2268, 0.1057, 0.1211, 0.1134, 0.1134, 0.1211, 0.1211, 0.1134, 0.1288, 0.1211, 0.1057, 0.1288, 0.1134, 0.1211, 0.1211, 0.1134, 0.1134, 0.1365, 0.1211, 0.1288, 0.1288, 0.1211, 0.1211, 0.1288, 0.1134, 0.1211, 0.1365, 0.1134, 0.1288, 0.1211, 0.1211, 0.1288, 0.1288, 0.03358, 0.01817, 0.1211, 0.1057, 0.1134, 0.1134, 0.01817, 0.01817, 0.01817, 0.01817, 0.1134, 0.1134, 0.1057, 0.1211, 0.01817, 0.03358, 0.2086, 0.224, 0.1211, 0.1365, 0.1288, 0.1288, 0.224, 0.224, 0.224, 0.224, 0.1288, 0.1288, 0.1365, 0.1211, 0.224, 0.2086, 0.4835, 0.4998, 0.4835, 0.6749, 0.475, 0.6749, 0.475, 0.4998, 0.475, 0.8499, 0.475, 0.6749, 0.4835, 0.6749, 0.4835, 0.8499, 0.1601, 0.9017, 0.1601, 0.9171, 0.1516, 0.9171, 0.1516, 0.9017, 0.194, 0.9017, 0.194, 0.9171, 0.1855, 0.9171, 0.1855, 0.9017, 0.01541, 0.0, 0.03358, 0.01817, 0.01817, 0.01817, 3.609e-08, 0.0, 3.609e-08, 0.0, 0.01817, 0.01817, 0.01817, 0.03358, 2.887e-08, 0.01541, 0.03358, 0.224, 0.01541, 0.2422, 1.444e-08, 0.2422, 0.01817, 0.224, 0.01817, 0.224, 1.444e-08, 0.2422, 0.0, 0.2268, 0.01817, 0.2086, 0.2268, 0.2422, 0.2086, 0.224, 0.224, 0.224, 0.2422, 0.2422, 0.2422, 0.2422, 0.224, 0.224, 0.224, 0.2086, 0.2422, 0.2268, 0.2086, 0.01817, 0.2268, 2.165e-08, 0.2422, 2.165e-08, 0.224, 0.01817, 0.224, 0.01817, 0.2422, 2.165e-08, 0.2422, 0.01541, 0.224, 0.03358, 0.01817, 0.03358, 0.01817, 0.2086, 0.0, 0.2268, 2.887e-08, 0.01541, 0.4411, 0.8499, 0.4411, 0.6749, 0.4496, 0.6749, 0.4496, 0.8499, 0.194, 0.7266, 0.194, 0.9017, 0.1855, 0.9017, 0.1855, 0.7266, 0.4662, 0.2758, 0.4844, 0.2576, 0.4844, 0.469, 0.4662, 0.4508, 0.2279, 0.9171, 0.2279, 0.9017, 0.2364, 0.9017, 0.2364, 0.9171, 0.2604, 0.4508, 0.2422, 0.469, 0.2422, 0.2576, 0.2604, 0.2758, 0.2758, 0.2604, 0.2576, 0.2422, 0.469, 0.2422, 0.4508, 0.2604, 0.3633, 0.3787, 0.3556, 0.371, 0.3633, 0.3633, 0.371, 0.371, 0.3787, 0.3633, 0.371, 0.371, 0.3633, 0.3633, 0.371, 0.3556, 0.3633, 0.3479, 0.371, 0.3556, 0.3633, 0.3633, 0.3556, 0.3556, 0.3479, 0.3633, 0.3556, 0.3556, 0.3633, 0.3633, 0.3556, 0.371, 0.6191, 0.5005, 0.6268, 0.5005, 0.6268, 0.509, 0.6191, 0.509, 0.1516, 0.742, 0.1516, 0.9171, 0.1432, 0.9171, 0.1432, 0.742, 0.475, 0.6595, 0.475, 0.6749, 0.4666, 0.6749, 0.4666, 0.6595, 0.2025, 0.9171, 0.2025, 0.742, 0.211, 0.742, 0.211, 0.9171, 0.4508, 0.2604, 0.4662, 0.2604, 0.371, 0.3556, 0.3633, 0.3479, 0.4662, 0.2604, 0.4662, 0.2758, 0.3787, 0.3633, 0.371, 0.3556, 0.3479, 0.3633, 0.3556, 0.371, 0.2604, 0.4662, 0.2604, 0.4508, 0.3556, 0.371, 0.3633, 0.3787, 0.2758, 0.4662, 0.2604, 0.4662, 0.4844, 0.469, 0.4844, 0.4844, 0.4662, 0.4662, 0.4662, 0.4508, 0.4844, 0.4844, 0.469, 0.4844, 0.4508, 0.4662, 0.4662, 0.4662, 0.2604, 0.4508, 0.2604, 0.4662, 0.2422, 0.4844, 0.2422, 0.469, 0.2604, 0.4662, 0.2758, 0.4662, 0.2576, 0.4844, 0.2422, 0.4844, 0.2422, 0.2576, 0.2422, 0.2422, 0.2604, 0.2604, 0.2604, 0.2758, 0.2422, 0.2422, 0.2576, 0.2422, 0.2758, 0.2604, 0.2604, 0.2604, 0.4662, 0.2758, 0.4662, 0.2604, 0.4844, 0.2422, 0.4844, 0.2576, 0.4662, 0.2604, 0.4508, 0.2604, 0.469, 0.2422, 0.4844, 0.2422, 0.1686, 0.742, 0.1686, 0.9171, 0.1601, 0.9171, 0.1601, 0.742, 0.2758, 0.4662, 0.4508, 0.4662, 0.469, 0.4844, 0.2576, 0.4844, 0.4581, 0.4998, 0.4581, 0.4844, 0.4666, 0.4844, 0.4666, 0.4998, 0.1686, 0.9171, 0.1686, 0.742, 0.1771, 0.742, 0.1771, 0.9171, 0.4508, 0.01817, 0.2758, 0.01817, 0.2576, 2.165e-08, 0.469, 0.0, 0.6191, 0.4666, 0.6268, 0.4666, 0.6268, 0.475, 0.6191, 0.475, 0.2758, 0.224, 0.4508, 0.224, 0.469, 0.2422, 0.2576, 0.2422, 0.4662, 0.2086, 0.4662, 0.03358, 0.4844, 0.01541, 0.4844, 0.2268, 0.3787, 0.1211, 0.371, 0.1288, 0.3633, 0.1211, 0.371, 0.1134, 0.3633, 0.1365, 0.3556, 0.1288, 0.3633, 0.1211, 0.371, 0.1288, 0.2758, 0.01817, 0.3633, 0.1057, 0.3556, 0.1134, 0.2604, 0.01817, 0.2604, 0.01817, 0.3556, 0.1134, 0.3479, 0.1211, 0.2604, 0.03358, 0.4508, 0.224, 0.3633, 0.1365, 0.371, 0.1288, 0.4662, 0.224, 0.4662, 0.224, 0.371, 0.1288, 0.3787, 0.1211, 0.4662, 0.2086, 0.9255, 0.175, 0.9255, 0.1905, 0.9171, 0.1905, 0.9171, 0.175, 0.6191, 0.4496, 0.6268, 0.4496, 0.6268, 0.4581, 0.6191, 0.4581, 0.211, 0.8141, 0.211, 0.7266, 0.2194, 0.7266, 0.2194, 0.8141, 0.2576, 2.165e-08, 0.2758, 0.01817, 0.2604, 0.01817, 0.2422, 2.165e-08, 0.2422, 2.165e-08, 0.2604, 0.01817, 0.2604, 0.03358, 0.2422, 0.01541, 0.2758, 0.224, 0.2576, 0.2422, 0.2422, 0.2422, 0.2604, 0.224, 0.2604, 0.224, 0.2422, 0.2422, 0.2422, 0.2268, 0.2604, 0.2086, 0.469, 0.2422, 0.4508, 0.224, 0.4662, 0.224, 0.4844, 0.2422, 0.4844, 0.2422, 0.4662, 0.224, 0.4662, 0.2086, 0.4844, 0.2268, 0.4508, 0.01817, 0.469, 0.0, 0.4844, 0.0, 0.4662, 0.01817, 0.4662, 0.01817, 0.4844, 0.0, 0.4844, 0.01541, 0.4662, 0.03358, 0.2604, 0.03358, 0.2604, 0.2086, 0.2422, 0.2268, 0.2422, 0.01541, 0.4496, 0.4844, 0.4496, 0.4998, 0.4411, 0.4998, 0.4411, 0.4844, 0.3633, 0.1057, 0.371, 0.1134, 0.3633, 0.1211, 0.3556, 0.1134, 0.3479, 0.1211, 0.3556, 0.1134, 0.3633, 0.1211, 0.3556, 0.1288, 0.1855, 0.742, 0.1855, 0.9171, 0.1771, 0.9171, 0.1771, 0.742, 0.4835, 0.4844, 0.4835, 0.4998, 0.475, 0.4998, 0.475, 0.4844, 0.9442, 0.4172, 0.9442, 0.3297, 0.9527, 0.3297, 0.9527, 0.4172, 0.8823, 0.8761, 0.8823, 0.8684, 0.8908, 0.8684, 0.8908, 0.8761, 0.224, 0.518, 0.2422, 0.4998, 0.2422, 0.7112, 0.224, 0.693, 0.9247, 0.7809, 0.9247, 0.7886, 0.9162, 0.7886, 0.9162, 0.7809, 0.01817, 0.693, 0.0, 0.7112, 0.0, 0.4998, 0.01817, 0.518, 0.03358, 0.5026, 0.01541, 0.4844, 0.2268, 0.4844, 0.2086, 0.5026, 0.1211, 0.6209, 0.1134, 0.6132, 0.1211, 0.6055, 0.1288, 0.6132, 0.1365, 0.6055, 0.1288, 0.6132, 0.1211, 0.6055, 0.1288, 0.5978, 0.1211, 0.5901, 0.1288, 0.5978, 0.1211, 0.6055, 0.1134, 0.5978, 0.1057, 0.6055, 0.1134, 0.5978, 0.1211, 0.6055, 0.1134, 0.6132, 0.9331, 0.8761, 0.9331, 0.8684, 0.9416, 0.8684, 0.9416, 0.8761, 0.6268, 0.4327, 0.6345, 0.4327, 0.6345, 0.4411, 0.6268, 0.4411, 0.475, 0.8653, 0.475, 0.8499, 0.4835, 0.8499, 0.4835, 0.8653, 0.475, 0.4844, 0.475, 0.6595, 0.4666, 0.6595, 0.4666, 0.4844, 0.2086, 0.5026, 0.224, 0.5026, 0.1288, 0.5978, 0.1211, 0.5901, 0.224, 0.5026, 0.224, 0.518, 0.1365, 0.6055, 0.1288, 0.5978, 0.1057, 0.6055, 0.1134, 0.6132, 0.01817, 0.7084, 0.01817, 0.693, 0.1134, 0.6132, 0.1211, 0.6209, 0.03358, 0.7084, 0.01817, 0.7084, 0.2422, 0.7112, 0.2422, 0.7266, 0.224, 0.7084, 0.224, 0.693, 0.2422, 0.7266, 0.2268, 0.7266, 0.2086, 0.7084, 0.224, 0.7084, 0.01817, 0.693, 0.01817, 0.7084, 0.0, 0.7266, 0.0, 0.7112, 0.01817, 0.7084, 0.03358, 0.7084, 0.01541, 0.7266, 0.0, 0.7266, 0.0, 0.4998, 0.0, 0.4844, 0.01817, 0.5026, 0.01817, 0.518, 0.0, 0.4844, 0.01541, 0.4844, 0.03358, 0.5026, 0.01817, 0.5026, 0.224, 0.518, 0.224, 0.5026, 0.2422, 0.4844, 0.2422, 0.4998, 0.224, 0.5026, 0.2086, 0.5026, 0.2268, 0.4844, 0.2422, 0.4844, 0.2086, 0.7084, 0.2268, 0.7266, 0.01541, 0.7266, 0.03358, 0.7084, 0.1347, 0.996, 0.0109, 0.8722, 0.1347, 0.8722, 0.6191, 0.5116, 0.4953, 0.3878, 0.6191, 0.3878, 0.0109, 0.8504, 0.1347, 0.7266, 0.1347, 0.8504, 0.2194, 0.8295, 0.2194, 0.8218, 0.2194, 0.8218, 0.2194, 0.8295, 0.1347, 0.8722, 0.0109, 0.8722, 0.0109, 0.8722, 0.1347, 0.8722, 0.6191, 0.2422, 0.6191, 0.366, 0.4953, 0.366, 0.4666, 0.4998, 0.4666, 0.4844, 0.4666, 0.4844, 0.4666, 0.4998, 0.4953, 0.366, 0.6191, 0.366, 0.6191, 0.366, 0.4953, 0.366, 0.6749, 0.8771, 0.5873, 0.7895, 0.6749, 0.702, 0.4327, 0.8653, 0.3451, 0.7778, 0.4327, 0.6903, 0.4844, 0.8925, 0.5719, 0.8049, 0.6595, 0.8925, 0.3297, 0.7624, 0.4172, 0.6749, 0.4172, 0.6749, 0.3297, 0.7624, 0.6595, 0.8925, 0.5719, 0.8049, 0.5719, 0.8049, 0.6595, 0.8925, 0.1601, 0.7266, 0.1601, 0.742, 0.1601, 0.742, 0.1601, 0.7266, 0.9162, 0.7809, 0.9162, 0.7886, 0.9162, 0.7886, 0.9162, 0.7809, 0.2422, 0.6749, 0.4172, 0.6749, 0.3297, 0.7624, 0.4327, 0.4998, 0.4327, 0.6749, 0.3451, 0.5873, 0.8204, 0.366, 0.9442, 0.2422, 0.9442, 0.366, 0.9442, 0.5116, 0.8204, 0.3878, 0.9442, 0.3878, 0.2422, 0.4844, 0.4172, 0.4844, 0.3297, 0.5719, 0.1432, 0.8218, 0.1432, 0.8141, 0.1432, 0.8141, 0.1432, 0.8218, 0.9162, 0.8761, 0.9162, 0.8684, 0.9162, 0.8684, 0.9162, 0.8761, 0.4327, 0.4998, 0.3451, 0.5873, 0.3451, 0.5873, 0.4327, 0.4998, 0.6191, 0.4411, 0.6268, 0.4411, 0.6268, 0.4411, 0.6191, 0.4411, 1.0, 0.5116, 1.0, 0.6353, 0.8762, 0.6353, 0.8762, 0.6571, 1.0, 0.6571, 1.0, 0.7809, 0.6595, 0.5116, 0.5719, 0.5991, 0.4844, 0.5116, 0.211, 0.742, 0.211, 0.7266, 0.211, 0.7266, 0.211, 0.742, 0.6749, 0.527, 0.5873, 0.6145, 0.5873, 0.6145, 0.6749, 0.527, 0.6268, 0.4411, 0.6191, 0.4411, 0.6191, 0.4411, 0.6268, 0.4411, 0.4666, 0.6749, 0.4666, 0.6903, 0.4666, 0.6903, 0.4666, 0.6749, 0.6749, 0.527, 0.6749, 0.702, 0.5873, 0.6145, 0.8653, 0.527, 0.8653, 0.702, 0.7778, 0.6145, 0.8499, 0.8925, 0.6749, 0.8925, 0.7624, 0.8049, 0.6749, 0.5116, 0.8499, 0.5116, 0.7624, 0.5991, 0.8992, 0.7809, 0.8992, 0.7886, 0.8992, 0.7886, 0.8992, 0.7809, 0.8499, 0.8925, 0.7624, 0.8049, 0.7624, 0.8049, 0.8499, 0.8925, 0.7624, 0.5991, 0.8499, 0.5116, 0.8499, 0.5116, 0.7624, 0.5991, 0.8653, 0.8771, 0.7778, 0.7895, 0.8653, 0.702, 0.475, 0.4844, 0.475, 0.4998, 0.475, 0.4998, 0.475, 0.4844, 0.8095, 0.4327, 0.722, 0.3451, 0.8095, 0.2576, 0.7266, 0.1905, 0.8141, 0.1029, 0.9017, 0.1905, 0.7941, 0.2422, 0.7066, 0.3297, 0.6191, 0.2422, 0.9171, 0.175, 0.8295, 0.08752, 0.9171, 0.0, 0.9255, 0.0, 0.9255, 0.01541, 0.9255, 0.01541, 0.9255, 0.0, 0.6268, 0.475, 0.6191, 0.475, 0.6191, 0.475, 0.6268, 0.475, 0.8295, 0.08752, 0.9171, 0.175, 0.9171, 0.175, 0.8295, 0.08752, 0.6268, 0.4411, 0.6345, 0.4411, 0.6345, 0.4411, 0.6268, 0.4411, 0.1686, 0.742, 0.1686, 0.7266, 0.1771, 0.7266, 0.1771, 0.742, 0.8992, 0.7809, 0.8992, 0.8684, 0.8908, 0.8684, 0.8908, 0.7809, 0.8738, 0.7809, 0.8738, 0.8684, 0.8653, 0.8684, 0.8653, 0.7809, 0.475, 0.6749, 0.475, 0.6903, 0.4666, 0.6903, 0.4666, 0.6749, 0.4581, 0.6595, 0.4581, 0.6749, 0.4496, 0.6749, 0.4496, 0.6595, 0.2025, 0.742, 0.2025, 0.7266, 0.211, 0.7266, 0.211, 0.742, 0.9247, 0.7886, 0.9247, 0.7809, 0.9331, 0.7809, 0.9331, 0.7886, 0.9527, 0.4172, 0.9527, 0.5048, 0.9442, 0.5048, 0.9442, 0.4172, 0.9077, 0.8761, 0.9077, 0.8684, 0.9162, 0.8684, 0.9162, 0.8761, 0.4411, 0.8653, 0.4411, 0.8499, 0.4496, 0.8499, 0.4496, 0.8653, 0.9425, 0.09523, 0.9425, 0.1828, 0.934, 0.1828, 0.934, 0.09523, 0.2279, 0.9017, 0.2279, 0.7266, 0.2364, 0.7266, 0.2364, 0.9017, 0.1516, 0.7266, 0.1516, 0.742, 0.1432, 0.742, 0.1432, 0.7266, 0.2676, 0.8653, 0.2676, 0.9528, 0.2592, 0.9528, 0.2592, 0.8653, 0.211, 0.9171, 0.211, 0.8295, 0.2194, 0.8295, 0.2194, 0.9171, 0.6268, 0.4666, 0.6191, 0.4666, 0.6191, 0.4581, 0.6268, 0.4581, 0.4666, 0.6749, 0.4666, 0.6903, 0.4581, 0.6903, 0.4581, 0.6749, 0.1347, 0.8141, 0.1347, 0.7266, 0.1432, 0.7266, 0.1432, 0.8141, 0.9501, 0.7809, 0.9501, 0.8684, 0.9416, 0.8684, 0.9416, 0.7809, 0.4666, 0.6903, 0.4666, 0.8653, 0.4581, 0.8653, 0.4581, 0.6903, 0.1601, 0.7266, 0.1601, 0.9017, 0.1516, 0.9017, 0.1516, 0.7266, 0.4581, 0.6749, 0.4581, 0.8499, 0.4496, 0.8499, 0.4496, 0.6749, 0.4327, 0.6903, 0.4327, 0.6749, 0.4411, 0.6749, 0.4411, 0.6903, 0.194, 0.9171, 0.194, 0.742, 0.2025, 0.742, 0.2025, 0.9171, 0.1347, 0.8295, 0.1347, 0.8218, 0.1432, 0.8218, 0.1432, 0.8295, 0.934, 0.01541, 0.934, 0.1905, 0.9255, 0.1905, 0.9255, 0.01541, 0.9331, 0.8684, 0.9331, 0.7809, 0.9416, 0.7809, 0.9416, 0.8684, 0.6268, 0.4496, 0.6191, 0.4496, 0.6191, 0.4411, 0.6268, 0.4411, 0.934, 0.09523, 0.934, 0.08752, 0.9425, 0.08752, 0.9425, 0.09523, 0.4327, 0.6749, 0.4327, 0.4998, 0.4411, 0.4998, 0.4411, 0.6749, 0.475, 0.6903, 0.475, 0.8653, 0.4666, 0.8653, 0.4666, 0.6903, 0.8823, 0.8684, 0.8823, 0.7809, 0.8908, 0.7809, 0.8908, 0.8684, 0.951, 7.411e-10, 0.951, 0.08752, 0.9425, 0.08752, 0.9425, 0.0, 0.4581, 0.6749, 0.4581, 0.4998, 0.4666, 0.4998, 0.4666, 0.6749, 0.934, 0.08752, 0.934, 0.0, 0.9425, 0.0, 0.9425, 0.08752, 0.211, 0.8218, 0.211, 0.8141, 0.2194, 0.8141, 0.2194, 0.8218, 0.4327, 0.8653, 0.4327, 0.6903, 0.4411, 0.6903, 0.4411, 0.8653, 0.1347, 0.8218, 0.1347, 0.8141, 0.1432, 0.8141, 0.1432, 0.8218, 0.8738, 0.8684, 0.8738, 0.8761, 0.8653, 0.8761, 0.8653, 0.8684, 0.6268, 0.4835, 0.6191, 0.4835, 0.6191, 0.475, 0.6268, 0.475, 0.6268, 0.5005, 0.6191, 0.5005, 0.6191, 0.492, 0.6268, 0.492, 0.9077, 0.7886, 0.9077, 0.8761, 0.8992, 0.8761, 0.8992, 0.7886, 0.2194, 0.9017, 0.2194, 0.7266, 0.2279, 0.7266, 0.2279, 0.9017, 0.9077, 0.8684, 0.9077, 0.7809, 0.9162, 0.7809, 0.9162, 0.8684, 0.8738, 0.8684, 0.8738, 0.7809, 0.8823, 0.7809, 0.8823, 0.8684, 0.4581, 0.4844, 0.4581, 0.6595, 0.4496, 0.6595, 0.4496, 0.4844, 0.4496, 0.4998, 0.4496, 0.6749, 0.4411, 0.6749, 0.4411, 0.4998, 0.211, 0.8295, 0.211, 0.8218, 0.2194, 0.8218, 0.2194, 0.8295, 0.6595, 0.5116, 0.6749, 0.5116, 0.5796, 0.6068, 0.5719, 0.5991, 0.6749, 0.5116, 0.6749, 0.527, 0.5873, 0.6145, 0.5796, 0.6068, 0.8762, 0.6571, 0.8653, 0.6462, 1.0, 0.6462, 1.0, 0.6571, 0.8653, 0.6462, 0.8762, 0.6353, 1.0, 0.6353, 1.0, 0.6462, 0.5719, 0.5991, 0.6595, 0.5116, 0.6595, 0.5116, 0.5719, 0.5991, 0.8908, 0.8684, 0.8908, 0.8761, 0.8908, 0.8761, 0.8908, 0.8684, 0.6191, 0.509, 0.6268, 0.509, 0.6268, 0.509, 0.6191, 0.509, 0.1432, 0.7266, 0.1432, 0.742, 0.1432, 0.742, 0.1432, 0.7266, 1.0, 0.6571, 0.8762, 0.6571, 0.8762, 0.6571, 1.0, 0.6571, 0.1771, 0.742, 0.1771, 0.7266, 0.1771, 0.7266, 0.1771, 0.742, 0.8823, 0.8761, 0.8823, 0.8684, 0.8823, 0.8684, 0.8823, 0.8761, 0.8762, 0.6353, 1.0, 0.6353, 1.0, 0.6353, 0.8762, 0.6353, 0.6749, 0.8771, 0.6749, 0.8925, 0.5796, 0.7972, 0.5873, 0.7895, 0.6749, 0.8925, 0.6595, 0.8925, 0.5719, 0.8049, 0.5796, 0.7972, 0.3451, 0.7778, 0.3374, 0.7701, 0.4327, 0.6749, 0.4327, 0.6903, 0.3374, 0.7701, 0.3297, 0.7624, 0.4172, 0.6749, 0.4327, 0.6749, 0.6191, 0.4581, 0.6268, 0.4581, 0.6268, 0.4581, 0.6191, 0.4581, 0.6191, 0.475, 0.6268, 0.475, 0.6268, 0.475, 0.6191, 0.475, 0.4411, 0.4998, 0.4411, 0.4844, 0.4411, 0.4844, 0.4411, 0.4998, 0.4496, 0.8499, 0.4496, 0.8653, 0.4496, 0.8653, 0.4496, 0.8499, 0.8653, 0.8684, 0.8653, 0.8761, 0.8653, 0.8761, 0.8653, 0.8684, 0.1771, 0.7266, 0.1771, 0.742, 0.1771, 0.742, 0.1771, 0.7266, 0.5873, 0.7895, 0.6749, 0.8771, 0.6749, 0.8771, 0.5873, 0.7895, 0.4327, 0.6903, 0.3451, 0.7778, 0.3451, 0.7778, 0.4327, 0.6903, 0.4327, 0.4998, 0.3451, 0.5873, 0.3374, 0.5796, 0.4327, 0.4844, 0.4327, 0.4844, 0.3374, 0.5796, 0.3297, 0.5719, 0.4172, 0.4844, 0.9442, 0.3878, 0.8204, 0.3878, 0.8095, 0.3769, 0.9442, 0.3769, 0.9442, 0.3769, 0.8095, 0.3769, 0.8204, 0.366, 0.9442, 0.366, 0.4581, 0.6749, 0.4581, 0.6903, 0.4581, 0.6903, 0.4581, 0.6749, 0.1855, 0.9017, 0.1855, 0.9171, 0.1855, 0.9171, 0.1855, 0.9017, 0.9171, 0.175, 0.9171, 0.1905, 0.9171, 0.1905, 0.9171, 0.175, 0.8204, 0.366, 0.9442, 0.366, 0.9442, 0.366, 0.8204, 0.366, 0.3297, 0.5719, 0.4172, 0.4844, 0.4172, 0.4844, 0.3297, 0.5719, 0.4835, 0.8653, 0.4835, 0.8499, 0.4835, 0.8499, 0.4835, 0.8653, 0.1432, 0.8295, 0.1432, 0.8218, 0.1432, 0.8218, 0.1432, 0.8295, 0.9442, 0.3878, 0.8204, 0.3878, 0.8204, 0.3878, 0.9442, 0.3878, 0.9171, 0.175, 0.9171, 0.1905, 0.8218, 0.09523, 0.8295, 0.08752, 0.9171, 0.1905, 0.9017, 0.1905, 0.8141, 0.1029, 0.8218, 0.09523, 0.7941, 0.2422, 0.8095, 0.2422, 0.7143, 0.3374, 0.7066, 0.3297, 0.8095, 0.2422, 0.8095, 0.2576, 0.722, 0.3451, 0.7143, 0.3374, 0.4411, 0.4844, 0.4411, 0.4998, 0.4411, 0.4998, 0.4411, 0.4844, 0.9425, 0.09523, 0.9425, 0.08752, 0.9425, 0.08752, 0.9425, 0.09523, 0.8908, 0.8761, 0.8908, 0.8684, 0.8908, 0.8684, 0.8908, 0.8761, 0.8095, 0.2576, 0.722, 0.3451, 0.722, 0.3451, 0.8095, 0.2576, 0.9017, 0.1905, 0.8141, 0.1029, 0.8141, 0.1029, 0.9017, 0.1905, 0.2025, 0.742, 0.2025, 0.7266, 0.2025, 0.7266, 0.2025, 0.742, 0.1516, 0.9017, 0.1516, 0.9171, 0.1516, 0.9171, 0.1516, 0.9017, 0.7066, 0.3297, 0.7941, 0.2422, 0.7941, 0.2422, 0.7066, 0.3297, 0.4844, 0.3769, 0.6191, 0.3769, 0.6191, 0.3878, 0.4953, 0.3878, 0.0, 0.8613, 0.1347, 0.8613, 0.1347, 0.8722, 0.0109, 0.8722, 0.4844, 0.3769, 0.4953, 0.366, 0.6191, 0.366, 0.6191, 0.3769, 0.1347, 0.8504, 0.1347, 0.8613, 0.0, 0.8613, 0.0109, 0.8504, 0.0109, 0.8504, 0.1347, 0.8504, 0.1347, 0.8504, 0.0109, 0.8504, 0.9416, 0.8761, 0.9416, 0.8684, 0.9416, 0.8684, 0.9416, 0.8761, 0.2279, 0.9171, 0.2279, 0.9017, 0.2279, 0.9017, 0.2279, 0.9171, 0.6191, 0.3878, 0.4953, 0.3878, 0.4953, 0.3878, 0.6191, 0.3878, 0.2194, 0.8218, 0.2194, 0.8141, 0.2194, 0.8141, 0.2194, 0.8218, 0.2364, 0.9171, 0.2364, 0.9017, 0.2364, 0.9017, 0.2364, 0.9171, 0.4666, 0.6595, 0.4666, 0.6749, 0.4666, 0.6749, 0.4666, 0.6595, 0.6268, 0.492, 0.6191, 0.492, 0.6191, 0.492, 0.6268, 0.492, 0.8653, 0.527, 0.7778, 0.6145, 0.7701, 0.6068, 0.8653, 0.5116, 0.8653, 0.5116, 0.7701, 0.6068, 0.7624, 0.5991, 0.8499, 0.5116, 0.7701, 0.7972, 0.8653, 0.8925, 0.8499, 0.8925, 0.7624, 0.8049, 0.8653, 0.8771, 0.8653, 0.8925, 0.7701, 0.7972, 0.7778, 0.7895, 0.4411, 0.6903, 0.4411, 0.6749, 0.4411, 0.6749, 0.4411, 0.6903, 0.9331, 0.7886, 0.9331, 0.7809, 0.9331, 0.7809, 0.9331, 0.7886, 0.4496, 0.6595, 0.4496, 0.6749, 0.4496, 0.6749, 0.4496, 0.6595, 0.7778, 0.7895, 0.8653, 0.8771, 0.8653, 0.8771, 0.7778, 0.7895, 0.6268, 0.4581, 0.6191, 0.4581, 0.6191, 0.4581, 0.6268, 0.4581, 0.4496, 0.8653, 0.4496, 0.8499, 0.4496, 0.8499, 0.4496, 0.8653, 0.6268, 0.4835, 0.6191, 0.4835, 0.6191, 0.4835, 0.6268, 0.4835, 0.8653, 0.527, 0.7778, 0.6145, 0.7778, 0.6145, 0.8653, 0.527])
me_cube_002.materials.append(mat_wood_light)
me_cube_002.materials.append(mat_wood_dark)
me_cube_002.update()

# ---- objects
ob_crate = bpy.data.objects.new('Crate', me_cube_002)
ob_empty = bpy.data.objects.new('Empty', None)
ob_camera = bpy.data.objects.new('Camera', cam_camera)
ob_point = bpy.data.objects.new('Point', light_point)
ob_point_002 = bpy.data.objects.new('Point.002', light_point_002)
ob_point_003 = bpy.data.objects.new('Point.003', light_point_003)
ob_point_001 = bpy.data.objects.new('Point.001', light_point_004)

# ---- transforms, parenting, visibility, modifiers, constraints
ob_crate.location = (0.0, 0.0, 1.516)
ob_crate.scale = (1.5, 1.5, 1.5)
ob_empty.location = (0.009121, 0.0872, 2.894)
ob_empty.rotation_euler = (0.0, -0.0, 6.283)
ob_empty.scale = (2.48, -1.727, 2.952)
ob_empty.empty_display_type = 'CUBE'
ob_camera.parent = ob_empty
ob_camera.matrix_parent_inverse = Matrix(((0.4032, 7.049e-08, -0.0, -0.003677), (1.013e-07, -0.5791, 0.0, 0.0505), (-0.0, 0.0, 0.3388, -0.9804), (0.0, -0.0, -0.0, 1.0)))
ob_camera.location = (8.161, -8.127, 5.091)
ob_camera.rotation_euler = (1.255, -4.349e-08, 0.7854)
ob_camera.scale = (1.0, 1.0, 1.0)
ob_point.location = (-4.22, -6.177, 4.58)
ob_point_002.location = (5.212, -0.1498, 3.259)
ob_point_003.location = (4.464, -10.01, 6.393)
ob_point_001.location = (-4.22, 7.646, 4.37)

# ---- collection membership
col_collection.objects.link(ob_crate)
col_camera_setup.objects.link(ob_empty)
col_camera_setup.objects.link(ob_camera)
col_camera_setup.objects.link(ob_point)
col_camera_setup.objects.link(ob_point_002)
col_camera_setup.objects.link(ob_point_003)
col_camera_setup.objects.link(ob_point_001)

# ---- scene / render settings (as saved in the file)
scene.camera = ob_camera
scene.frame_start = 1; scene.frame_end = 250; scene.frame_set(96)
scene.render.engine = 'BLENDER_EEVEE_NEXT'
scene.cycles.sampling_pattern = 'TABULATED_SOBOL'
scene.view_settings.view_transform = 'Filmic'
bpy.context.view_layer.update()
